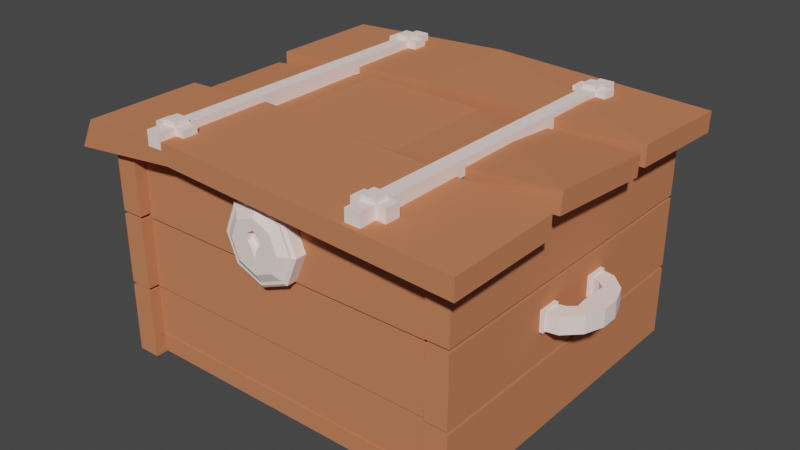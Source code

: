 # Source: blend.blend  (saved by Blender 3.0.42; exported with 4.5.12 LTS)
import bpy
from mathutils import Matrix  # noqa: F401  (used for matrix-valued properties, if any)

bpy.ops.wm.read_factory_settings(use_empty=True)
scene = bpy.context.scene
scene.name = 'Scene'

# ---- collections
col_collection = bpy.data.collections.new('Collection'); scene.collection.children.link(col_collection)

# ---- materials (node trees are filled in below, after node groups)
mat_x = bpy.data.materials.new('Дерево')
mat_x.use_transparent_shadow = False
mat_x.diffuse_color = (0.5894, 0.2091, 0.1031, 1.0)
mat_x_1 = bpy.data.materials.new('Металл')
mat_x_1.use_transparent_shadow = False
mat_x_1.diffuse_color = (1.0, 0.8291, 0.7774, 1.0)
mat_x_1.roughness = 0.7537
mat_x_1.specular_intensity = 0.0597
mat_x_1.metallic = 0.597

# ---- material node trees

# ---- world
world_world = bpy.data.worlds.new('World'); scene.world = world_world
world_world.use_nodes = True; world_world.node_tree.nodes.clear()
_N = world_world.node_tree.nodes; _L = world_world.node_tree.links
n0 = _N.new('ShaderNodeOutputWorld'); n0.name = 'World Output'; n0.location = (300, 300)
n1 = _N.new('ShaderNodeBackground'); n1.name = 'Background'; n1.location = (10, 300)
n1.inputs[0].default_value = (0.05088, 0.05088, 0.05088, 1.0)
_L.new(n1.outputs[0], n0.inputs[0])
n0.is_active_output = True
world_world.color = (0.05088, 0.05088, 0.05088)
world_world.use_sun_shadow = False
world_world.sun_shadow_jitter_overblur = 0.0

# ---- meshes
me_cube_001 = bpy.data.meshes.new('Cube.001')
me_cube_001.from_pydata([(-1.0, -1.0, -1.0), (-1.0, -1.0, 1.0), (-1.0, 1.0, -1.0), (-1.0, 1.0, 1.0), (1.0, -1.0, -1.0), (1.0, -1.0, 1.0), (1.0, 1.0, -1.0), (1.0, 1.0, 1.0)], [], [(0, 1, 3, 2), (2, 3, 7, 6), (6, 7, 5, 4), (4, 5, 1, 0), (2, 6, 4, 0), (7, 3, 1, 5)])
_uv = me_cube_001.uv_layers.new(name='UVMap')
_uv.uv.foreach_set('vector', [0.375, 0.0, 0.625, 0.0, 0.625, 0.25, 0.375, 0.25, 0.375, 0.25, 0.625, 0.25, 0.625, 0.5, 0.375, 0.5, 0.375, 0.5, 0.625, 0.5, 0.625, 0.75, 0.375, 0.75, 0.375, 0.75, 0.625, 0.75, 0.625, 1.0, 0.375, 1.0, 0.125, 0.5, 0.375, 0.5, 0.375, 0.75, 0.125, 0.75, 0.625, 0.5, 0.875, 0.5, 0.875, 0.75, 0.625, 0.75])
me_cube_001.materials.append(mat_x)
me_cube_001.use_remesh_fix_poles = True
me_cube_001.use_remesh_preserve_attributes = False
me_cube_001.update()
me_cube_002 = bpy.data.meshes.new('Cube.002')
me_cube_002.from_pydata([(-1.0, -1.0, -1.0), (-1.0, -1.0, 1.0), (-1.0, 1.0, -1.0), (-1.0, 1.0, 1.0), (1.0, -1.0, -1.0), (1.0, -1.0, 1.0), (1.0, 1.0, -1.0), (1.0, 1.0, 1.0)], [], [(0, 1, 3, 2), (2, 3, 7, 6), (6, 7, 5, 4), (4, 5, 1, 0), (2, 6, 4, 0), (7, 3, 1, 5)])
_uv = me_cube_002.uv_layers.new(name='UVMap')
_uv.uv.foreach_set('vector', [0.375, 0.0, 0.625, 0.0, 0.625, 0.25, 0.375, 0.25, 0.375, 0.25, 0.625, 0.25, 0.625, 0.5, 0.375, 0.5, 0.375, 0.5, 0.625, 0.5, 0.625, 0.75, 0.375, 0.75, 0.375, 0.75, 0.625, 0.75, 0.625, 1.0, 0.375, 1.0, 0.125, 0.5, 0.375, 0.5, 0.375, 0.75, 0.125, 0.75, 0.625, 0.5, 0.875, 0.5, 0.875, 0.75, 0.625, 0.75])
me_cube_002.materials.append(mat_x)
me_cube_002.use_remesh_fix_poles = True
me_cube_002.use_remesh_preserve_attributes = False
me_cube_002.update()
me_cube_003 = bpy.data.meshes.new('Cube.003')
me_cube_003.from_pydata([(-1.0, -1.0, -1.0), (-1.0, -1.0, 1.0), (-1.0, 1.0, -1.0), (-1.0, 1.0, 1.0), (1.0, -1.0, -1.0), (1.0, -1.0, 1.0), (1.0, 1.0, -1.0), (1.0, 1.0, 1.0)], [], [(0, 1, 3, 2), (2, 3, 7, 6), (6, 7, 5, 4), (4, 5, 1, 0), (2, 6, 4, 0), (7, 3, 1, 5)])
_uv = me_cube_003.uv_layers.new(name='UVMap')
_uv.uv.foreach_set('vector', [0.375, 0.0, 0.625, 0.0, 0.625, 0.25, 0.375, 0.25, 0.375, 0.25, 0.625, 0.25, 0.625, 0.5, 0.375, 0.5, 0.375, 0.5, 0.625, 0.5, 0.625, 0.75, 0.375, 0.75, 0.375, 0.75, 0.625, 0.75, 0.625, 1.0, 0.375, 1.0, 0.125, 0.5, 0.375, 0.5, 0.375, 0.75, 0.125, 0.75, 0.625, 0.5, 0.875, 0.5, 0.875, 0.75, 0.625, 0.75])
me_cube_003.materials.append(mat_x)
me_cube_003.use_remesh_fix_poles = True
me_cube_003.use_remesh_preserve_attributes = False
me_cube_003.update()
me_cube_004 = bpy.data.meshes.new('Cube.004')
me_cube_004.from_pydata([(-1.0, -1.0, -1.0), (-1.0, -1.0, 1.0), (-1.0, 1.0, -1.0), (-1.0, 1.0, 1.0), (1.0, -1.0, -1.0), (1.0, -1.0, 1.0), (1.0, 1.0, -1.0), (1.0, 1.0, 1.0)], [], [(0, 1, 3, 2), (2, 3, 7, 6), (6, 7, 5, 4), (4, 5, 1, 0), (2, 6, 4, 0), (7, 3, 1, 5)])
_uv = me_cube_004.uv_layers.new(name='UVMap')
_uv.uv.foreach_set('vector', [0.375, 0.0, 0.625, 0.0, 0.625, 0.25, 0.375, 0.25, 0.375, 0.25, 0.625, 0.25, 0.625, 0.5, 0.375, 0.5, 0.375, 0.5, 0.625, 0.5, 0.625, 0.75, 0.375, 0.75, 0.375, 0.75, 0.625, 0.75, 0.625, 1.0, 0.375, 1.0, 0.125, 0.5, 0.375, 0.5, 0.375, 0.75, 0.125, 0.75, 0.625, 0.5, 0.875, 0.5, 0.875, 0.75, 0.625, 0.75])
me_cube_004.materials.append(mat_x)
me_cube_004.use_remesh_fix_poles = True
me_cube_004.use_remesh_preserve_attributes = False
me_cube_004.update()
me_plane = bpy.data.meshes.new('Plane')
me_plane.from_pydata([(-1.0, -1.0, 0.0), (1.0, -1.0, 0.0), (-1.0, 1.0, 0.0), (1.0, 1.0, 0.0)], [], [(0, 1, 3, 2)])
_uv = me_plane.uv_layers.new(name='UVMap')
_uv.uv.foreach_set('vector', [0.0, 0.0, 1.0, 0.0, 1.0, 1.0, 0.0, 1.0])
me_plane.materials.append(mat_x)
me_plane.use_remesh_fix_poles = True
me_plane.use_remesh_preserve_attributes = False
me_plane.update()
me_cube_005 = bpy.data.meshes.new('Cube.005')
me_cube_005.from_pydata([(-1.0, -0.8969, -1.0), (-1.0, -0.8854, 0.9998), (-1.077, 1.7, -1.002), (-1.0, 0.9147, 1.0), (1.0, -0.3665, -1.133), (1.0, -0.3549, 0.8666), (1.0, 1.434, -1.133), (1.0, 1.445, 0.8671), (-1.042, 0.3586, 1.183), (-1.042, 0.3692, 3.012), (-1.042, 2.004, 1.183), (-1.042, 2.015, 3.012), (1.0, -1.594, 1.092), (1.0, -0.6195, 3.082), (1.0, 0.1965, 1.053), (1.0, 1.171, 3.042), (-1.0, -0.7266, 3.067), (-1.0, -0.715, 5.067), (-1.0, 1.073, 3.068), (-1.0, 1.085, 5.068), (1.0, -1.023, 3.264), (1.0, -0.3934, 5.26), (1.0, 0.7727, 3.239), (1.0, 1.403, 5.234), (-0.5037, 0.5255, -0.999), (-0.5037, 0.537, 1.001), (-0.5037, -1.275, -0.9994), (-0.5037, -1.263, 1.001), (0.1962, 1.366, 1.099), (0.1962, 1.377, 3.099), (0.1962, -0.4342, 1.099), (0.1962, -0.4227, 3.099), (-0.1309, 0.6125, 3.241), (-0.1309, 0.624, 5.241), (-0.1309, -1.188, 3.24), (-0.1309, -1.176, 5.24), (-0.4227, 1.03, 1.143), (-0.4227, -0.6821, 3.057), (-0.4227, 1.041, 3.057), (-0.4227, -0.6931, 1.142)], [], [(0, 1, 3, 2), (24, 25, 7, 6), (6, 7, 5, 4), (26, 27, 1, 0), (24, 6, 4, 26), (25, 3, 1, 27), (8, 9, 11, 10), (28, 29, 15, 14), (14, 15, 13, 12), (39, 37, 9, 8), (28, 14, 12, 30), (38, 11, 9, 37), (16, 17, 19, 18), (32, 33, 23, 22), (22, 23, 21, 20), (34, 35, 17, 16), (32, 22, 20, 34), (33, 19, 17, 35), (7, 25, 27, 5), (2, 24, 26, 0), (4, 5, 27, 26), (2, 3, 25, 24), (15, 29, 31, 13), (36, 28, 30, 39), (12, 13, 31, 30), (36, 38, 29, 28), (23, 33, 35, 21), (18, 32, 34, 16), (20, 21, 35, 34), (18, 19, 33, 32), (10, 11, 38, 36), (10, 36, 39, 8), (29, 38, 37, 31), (30, 31, 37, 39)])
_uv = me_cube_005.uv_layers.new(name='UVMap')
_uv.uv.foreach_set('vector', [0.375, 0.0, 0.625, 0.0, 0.625, 0.25, 0.375, 0.25, 0.375, 0.312, 0.625, 0.312, 0.625, 0.5, 0.375, 0.5, 0.375, 0.5, 0.625, 0.5, 0.625, 0.75, 0.375, 0.75, 0.375, 0.938, 0.625, 0.938, 0.625, 1.0, 0.375, 1.0, 0.187, 0.5, 0.375, 0.5, 0.375, 0.75, 0.187, 0.75, 0.813, 0.5, 0.875, 0.5, 0.875, 0.75, 0.813, 0.75, 0.375, 0.0, 0.625, 0.0, 0.625, 0.25, 0.375, 0.25, 0.375, 0.3995, 0.625, 0.3995, 0.625, 0.5, 0.375, 0.5, 0.375, 0.5, 0.625, 0.5, 0.625, 0.75, 0.375, 0.75, 0.375, 0.9252, 0.625, 0.9252, 0.625, 1.0, 0.375, 1.0, 0.2745, 0.5, 0.375, 0.5, 0.375, 0.75, 0.2745, 0.75, 0.8002, 0.5, 0.875, 0.5, 0.875, 0.75, 0.8002, 0.75, 0.375, 0.0, 0.625, 0.0, 0.625, 0.25, 0.375, 0.25, 0.375, 0.3595, 0.625, 0.3595, 0.625, 0.5, 0.375, 0.5, 0.375, 0.5, 0.625, 0.5, 0.625, 0.75, 0.375, 0.75, 0.375, 0.8905, 0.625, 0.8905, 0.625, 1.0, 0.375, 1.0, 0.2345, 0.5, 0.375, 0.5, 0.375, 0.75, 0.2345, 0.75, 0.7655, 0.5, 0.875, 0.5, 0.875, 0.75, 0.7655, 0.75, 0.625, 0.5, 0.813, 0.5, 0.813, 0.75, 0.625, 0.75, 0.125, 0.5, 0.187, 0.5, 0.187, 0.75, 0.125, 0.75, 0.375, 0.75, 0.625, 0.75, 0.625, 0.938, 0.375, 0.938, 0.375, 0.25, 0.625, 0.25, 0.625, 0.312, 0.375, 0.312, 0.625, 0.5, 0.7255, 0.5, 0.7255, 0.75, 0.625, 0.75, 0.1998, 0.5, 0.2745, 0.5, 0.2745, 0.75, 0.1998, 0.75, 0.375, 0.75, 0.625, 0.75, 0.625, 0.8505, 0.375, 0.8505, 0.375, 0.3248, 0.625, 0.3248, 0.625, 0.3995, 0.375, 0.3995, 0.625, 0.5, 0.7655, 0.5, 0.7655, 0.75, 0.625, 0.75, 0.125, 0.5, 0.2345, 0.5, 0.2345, 0.75, 0.125, 0.75, 0.375, 0.75, 0.625, 0.75, 0.625, 0.8905, 0.375, 0.8905, 0.375, 0.25, 0.625, 0.25, 0.625, 0.3595, 0.375, 0.3595, 0.375, 0.25, 0.625, 0.25, 0.625, 0.3248, 0.375, 0.3248, 0.125, 0.5, 0.1998, 0.5, 0.1998, 0.75, 0.125, 0.75, 0.7255, 0.5, 0.8002, 0.5, 0.8002, 0.75, 0.7255, 0.75, 0.375, 0.8505, 0.625, 0.8505, 0.625, 0.9252, 0.375, 0.9252])
me_cube_005.materials.append(mat_x)
me_cube_005.use_remesh_fix_poles = True
me_cube_005.use_remesh_preserve_attributes = False
me_cube_005.update()
me_cylinder = bpy.data.meshes.new('Cylinder')
me_cylinder.from_pydata([(0.0, 0.3627, -2.385), (0.0, 1.0, 1.0), (0.1634, 0.2741, -2.385), (0.7071, 0.7071, 1.0), (0.1751, 0.09623, -2.385), (1.0, -4.371e-08, 1.0), (0.06686, -0.0517, -2.385), (0.7071, -0.7071, 1.0), (-1.129e-07, -0.3365, -2.385), (-8.742e-08, -1.0, 1.0), (-0.06686, -0.0517, -2.385), (-0.7071, -0.7071, 1.0), (-0.1751, 0.09623, -2.385), (-1.0, 1.192e-08, 1.0), (-0.1634, 0.2741, -2.385), (-0.7071, 0.7071, 1.0), (0.0, 1.0, -1.0), (0.7071, 0.7071, -1.0), (1.0, -4.371e-08, -1.0), (0.7071, -0.7071, -1.0), (-8.742e-08, -1.0, -1.0), (-0.7071, -0.7071, -1.0), (-1.0, 1.192e-08, -1.0), (-0.7071, 0.7071, -1.0), (5.227e-10, 0.9295, -1.439), (0.6572, 0.6572, -1.439), (0.9295, 4.156e-08, -1.439), (0.6572, -0.6572, -1.439), (-1.033e-07, -0.9295, -1.439), (-0.6572, -0.6572, -1.439), (-0.9295, 1.284e-07, -1.439), (-0.6572, 0.6572, -1.439), (4.206e-08, 0.8605, -1.439), (0.6085, 0.6085, -1.439), (0.8605, 2.148e-07, -1.439), (0.6085, -0.6085, -1.439), (-1.115e-07, -0.8605, -1.439), (-0.6085, -0.6085, -1.439), (-0.8605, 3.518e-07, -1.439), (-0.6085, 0.6085, -1.439), (7.066e-08, 0.6424, -2.385), (0.4543, 0.4543, -2.385), (0.6424, 4.568e-07, -2.385), (0.4543, -0.4543, -2.385), (-1.129e-07, -0.6424, -2.385), (-0.4543, -0.4543, -2.385), (-0.6424, 6.542e-07, -2.385), (-0.4543, 0.4543, -2.385), (-2.371e-09, 0.3627, -1.302), (0.1634, 0.2741, -1.302), (0.1751, 0.09623, -1.302), (0.06686, -0.0517, -1.302), (-1.152e-07, -0.3365, -1.302), (-0.06686, -0.0517, -1.302), (-0.1751, 0.09623, -1.302), (-0.1634, 0.2741, -1.302)], [], [(16, 1, 3, 17), (17, 3, 5, 18), (18, 5, 7, 19), (19, 7, 9, 20), (20, 9, 11, 21), (21, 11, 13, 22), (3, 1, 15, 13, 11, 9, 7, 5), (22, 13, 15, 23), (23, 15, 1, 16), (4, 6, 51, 50), (25, 24, 16, 17), (26, 25, 17, 18), (27, 26, 18, 19), (28, 27, 19, 20), (29, 28, 20, 21), (30, 29, 21, 22), (31, 30, 22, 23), (24, 31, 23, 16), (33, 32, 24, 25), (34, 33, 25, 26), (35, 34, 26, 27), (36, 35, 27, 28), (37, 36, 28, 29), (38, 37, 29, 30), (39, 38, 30, 31), (32, 39, 31, 24), (41, 40, 32, 33), (42, 41, 33, 34), (43, 42, 34, 35), (44, 43, 35, 36), (45, 44, 36, 37), (46, 45, 37, 38), (47, 46, 38, 39), (40, 47, 39, 32), (2, 0, 40, 41), (4, 2, 41, 42), (6, 4, 42, 43), (8, 6, 43, 44), (10, 8, 44, 45), (12, 10, 45, 46), (14, 12, 46, 47), (0, 14, 47, 40), (48, 49, 50, 51, 52, 53, 54, 55), (0, 2, 49, 48), (14, 0, 48, 55), (10, 12, 54, 53), (6, 8, 52, 51), (2, 4, 50, 49), (12, 14, 55, 54), (8, 10, 53, 52)])
_uv = me_cylinder.uv_layers.new(name='UVMap')
_uv.uv.foreach_set('vector', [1.0, 0.5, 1.0, 1.0, 0.875, 1.0, 0.875, 0.5, 0.875, 0.5, 0.875, 1.0, 0.75, 1.0, 0.75, 0.5, 0.75, 0.5, 0.75, 1.0, 0.625, 1.0, 0.625, 0.5, 0.625, 0.5, 0.625, 1.0, 0.5, 1.0, 0.5, 0.5, 0.5, 0.5, 0.5, 1.0, 0.375, 1.0, 0.375, 0.5, 0.375, 0.5, 0.375, 1.0, 0.25, 1.0, 0.25, 0.5, 0.4197, 0.4197, 0.25, 0.49, 0.08029, 0.4197, 0.01, 0.25, 0.08029, 0.08029, 0.25, 0.01, 0.4197, 0.08029, 0.49, 0.25, 0.25, 0.5, 0.25, 1.0, 0.125, 1.0, 0.125, 0.5, 0.125, 0.5, 0.125, 1.0, 0.0, 1.0, 0.0, 0.5, 0.7753, 0.25, 0.7727, 0.2079, 0.7727, 0.2079, 0.7753, 0.25, 0.8829, 0.3829, 0.75, 0.4379, 0.75, 0.49, 0.9197, 0.4197, 0.9379, 0.25, 0.8829, 0.3829, 0.9197, 0.4197, 0.99, 0.25, 0.8829, 0.1171, 0.9379, 0.25, 0.99, 0.25, 0.9197, 0.08029, 0.75, 0.06212, 0.8829, 0.1171, 0.9197, 0.08029, 0.75, 0.01, 0.6171, 0.1171, 0.75, 0.06212, 0.75, 0.01, 0.5803, 0.08029, 0.5621, 0.25, 0.6171, 0.1171, 0.5803, 0.08029, 0.51, 0.25, 0.6171, 0.3829, 0.5621, 0.25, 0.51, 0.25, 0.5803, 0.4197, 0.75, 0.4379, 0.6171, 0.3829, 0.5803, 0.4197, 0.75, 0.49, 0.8438, 0.3438, 0.75, 0.3826, 0.75, 0.4379, 0.8829, 0.3829, 0.8826, 0.25, 0.8438, 0.3438, 0.8829, 0.3829, 0.9379, 0.25, 0.8438, 0.1562, 0.8826, 0.25, 0.9379, 0.25, 0.8829, 0.1171, 0.75, 0.1174, 0.8438, 0.1562, 0.8829, 0.1171, 0.75, 0.06212, 0.6562, 0.1562, 0.75, 0.1174, 0.75, 0.06212, 0.6171, 0.1171, 0.6174, 0.25, 0.6562, 0.1562, 0.6171, 0.1171, 0.5621, 0.25, 0.6562, 0.3438, 0.6174, 0.25, 0.5621, 0.25, 0.6171, 0.3829, 0.75, 0.3826, 0.6562, 0.3438, 0.6171, 0.3829, 0.75, 0.4379, 0.8065, 0.3065, 0.75, 0.3298, 0.75, 0.3826, 0.8438, 0.3438, 0.8298, 0.25, 0.8065, 0.3065, 0.8438, 0.3438, 0.8826, 0.25, 0.8065, 0.1935, 0.8298, 0.25, 0.8826, 0.25, 0.8438, 0.1562, 0.75, 0.1702, 0.8065, 0.1935, 0.8438, 0.1562, 0.75, 0.1174, 0.6935, 0.1935, 0.75, 0.1702, 0.75, 0.1174, 0.6562, 0.1562, 0.6702, 0.25, 0.6935, 0.1935, 0.6562, 0.1562, 0.6174, 0.25, 0.6935, 0.3065, 0.6702, 0.25, 0.6174, 0.25, 0.6562, 0.3438, 0.75, 0.3298, 0.6935, 0.3065, 0.6562, 0.3438, 0.75, 0.3826, 0.7679, 0.2679, 0.75, 0.2753, 0.75, 0.3298, 0.8065, 0.3065, 0.7753, 0.25, 0.7679, 0.2679, 0.8065, 0.3065, 0.8298, 0.25, 0.7727, 0.2079, 0.7753, 0.25, 0.8298, 0.25, 0.8065, 0.1935, 0.75, 0.197, 0.7727, 0.2079, 0.8065, 0.1935, 0.75, 0.1702, 0.7273, 0.2079, 0.75, 0.197, 0.75, 0.1702, 0.6935, 0.1935, 0.7247, 0.25, 0.7273, 0.2079, 0.6935, 0.1935, 0.6702, 0.25, 0.7321, 0.2679, 0.7247, 0.25, 0.6702, 0.25, 0.6935, 0.3065, 0.75, 0.2753, 0.7321, 0.2679, 0.6935, 0.3065, 0.75, 0.3298, 0.75, 0.2753, 0.7679, 0.2679, 0.7753, 0.25, 0.7727, 0.2079, 0.75, 0.197, 0.7273, 0.2079, 0.7247, 0.25, 0.7321, 0.2679, 0.75, 0.2753, 0.7679, 0.2679, 0.7679, 0.2679, 0.75, 0.2753, 0.7321, 0.2679, 0.75, 0.2753, 0.75, 0.2753, 0.7321, 0.2679, 0.7273, 0.2079, 0.7247, 0.25, 0.7247, 0.25, 0.7273, 0.2079, 0.7727, 0.2079, 0.75, 0.197, 0.75, 0.197, 0.7727, 0.2079, 0.7679, 0.2679, 0.7753, 0.25, 0.7753, 0.25, 0.7679, 0.2679, 0.7247, 0.25, 0.7321, 0.2679, 0.7321, 0.2679, 0.7247, 0.25, 0.75, 0.197, 0.7273, 0.2079, 0.7273, 0.2079, 0.75, 0.197])
me_cylinder.materials.append(mat_x_1)
me_cylinder.use_remesh_fix_poles = True
me_cylinder.use_remesh_preserve_attributes = False
me_cylinder.use_mirror_x = True
me_cylinder.update()
me_cube_006 = bpy.data.meshes.new('Cube.006')
me_cube_006.from_pydata([(-1.0, -1.0, -1.0), (-1.0, -1.0, 1.0), (-1.0, 1.0, -1.0), (-1.0, 1.0, 1.0), (1.0, -1.0, -1.0), (1.0, -1.0, 1.0), (1.0, 1.0, -1.0), (1.0, 1.0, 1.0), (-1.0, 0.904, -1.0), (-1.0, -0.904, -1.0), (-1.0, -0.904, 1.0), (-1.0, 0.904, 1.0), (1.0, -0.904, -1.0), (1.0, 0.904, -1.0), (1.0, 0.904, 1.0), (1.0, -0.904, 1.0), (-2.302, 0.904, -1.0), (-2.302, 0.904, 1.0), (-2.302, 1.0, 1.0), (-2.302, 1.0, -1.0), (-1.0, 1.108, -1.0), (-1.0, 1.108, 1.0), (1.0, 1.108, 1.0), (1.0, 1.108, -1.0), (2.302, -0.904, -1.0), (2.302, -0.904, 1.0), (2.302, -1.0, 1.0), (2.302, -1.0, -1.0), (1.0, -1.108, -1.0), (1.0, -1.108, 1.0), (-1.0, -1.108, 1.0), (-1.0, -1.108, -1.0), (2.302, 1.0, -1.0), (2.302, 1.0, 1.0), (2.302, 0.904, 1.0), (2.302, 0.904, -1.0), (-2.302, -1.0, -1.0), (-2.302, -1.0, 1.0), (-2.302, -0.904, 1.0), (-2.302, -0.904, -1.0), (-1.0, -0.904, -1.574), (1.0, -0.904, -1.574), (1.0, -1.0, -1.574), (-1.0, -1.0, -1.574), (-1.0, 1.0, -1.574), (1.0, 1.0, -1.574), (1.0, 0.904, -1.574), (-1.0, 0.904, -1.574)], [], [(44, 45, 46, 47), (9, 40, 43, 0), (0, 43, 42, 4), (4, 42, 41, 12), (15, 10, 1, 5), (7, 3, 11, 14), (14, 11, 10, 15), (8, 13, 12, 9), (12, 41, 40, 9), (13, 14, 15, 12), (40, 41, 42, 43), (9, 10, 11, 8), (16, 17, 18, 19), (11, 17, 16, 8), (3, 18, 17, 11), (2, 19, 18, 3), (8, 16, 19, 2), (20, 21, 22, 23), (3, 21, 20, 2), (7, 22, 21, 3), (6, 23, 22, 7), (2, 20, 23, 6), (24, 25, 26, 27), (15, 25, 24, 12), (5, 26, 25, 15), (4, 27, 26, 5), (12, 24, 27, 4), (28, 29, 30, 31), (5, 29, 28, 4), (1, 30, 29, 5), (0, 31, 30, 1), (4, 28, 31, 0), (32, 33, 34, 35), (7, 33, 32, 6), (14, 34, 33, 7), (13, 35, 34, 14), (6, 32, 35, 13), (36, 37, 38, 39), (1, 37, 36, 0), (10, 38, 37, 1), (9, 39, 38, 10), (0, 36, 39, 9), (6, 45, 44, 2), (13, 46, 45, 6), (8, 47, 46, 13), (2, 44, 47, 8)])
_uv = me_cube_006.uv_layers.new(name='UVMap')
_uv.uv.foreach_set('vector', [0.125, 0.5, 0.375, 0.5, 0.375, 0.5833, 0.125, 0.5833, 0.125, 0.6667, 0.125, 0.6667, 0.125, 0.75, 0.125, 0.75, 0.125, 0.75, 0.125, 0.75, 0.375, 0.75, 0.375, 0.75, 0.375, 0.75, 0.375, 0.75, 0.375, 0.6667, 0.375, 0.6667, 0.625, 0.6667, 0.875, 0.6667, 0.875, 0.75, 0.625, 0.75, 0.625, 0.5, 0.875, 0.5, 0.875, 0.5833, 0.625, 0.5833, 0.625, 0.5833, 0.875, 0.5833, 0.875, 0.6667, 0.625, 0.6667, 0.125, 0.5833, 0.375, 0.5833, 0.375, 0.6667, 0.125, 0.6667, 0.375, 0.6667, 0.375, 0.6667, 0.125, 0.6667, 0.125, 0.6667, 0.375, 0.5833, 0.625, 0.5833, 0.625, 0.6667, 0.375, 0.6667, 0.125, 0.6667, 0.375, 0.6667, 0.375, 0.75, 0.125, 0.75, 0.375, 0.08333, 0.625, 0.08333, 0.625, 0.1667, 0.375, 0.1667, 0.375, 0.1667, 0.625, 0.1667, 0.625, 0.25, 0.375, 0.25, 0.625, 0.1667, 0.625, 0.1667, 0.375, 0.1667, 0.375, 0.1667, 0.625, 0.25, 0.625, 0.25, 0.625, 0.1667, 0.625, 0.1667, 0.375, 0.25, 0.375, 0.25, 0.625, 0.25, 0.625, 0.25, 0.375, 0.1667, 0.375, 0.1667, 0.375, 0.25, 0.375, 0.25, 0.375, 0.25, 0.625, 0.25, 0.625, 0.5, 0.375, 0.5, 0.625, 0.25, 0.625, 0.25, 0.375, 0.25, 0.375, 0.25, 0.625, 0.5, 0.625, 0.5, 0.625, 0.25, 0.625, 0.25, 0.375, 0.5, 0.375, 0.5, 0.625, 0.5, 0.625, 0.5, 0.375, 0.25, 0.375, 0.25, 0.375, 0.5, 0.375, 0.5, 0.375, 0.6667, 0.625, 0.6667, 0.625, 0.75, 0.375, 0.75, 0.625, 0.6667, 0.625, 0.6667, 0.375, 0.6667, 0.375, 0.6667, 0.625, 0.75, 0.625, 0.75, 0.625, 0.6667, 0.625, 0.6667, 0.375, 0.75, 0.375, 0.75, 0.625, 0.75, 0.625, 0.75, 0.375, 0.6667, 0.375, 0.6667, 0.375, 0.75, 0.375, 0.75, 0.375, 0.75, 0.625, 0.75, 0.625, 1.0, 0.375, 1.0, 0.625, 0.75, 0.625, 0.75, 0.375, 0.75, 0.375, 0.75, 0.625, 1.0, 0.625, 1.0, 0.625, 0.75, 0.625, 0.75, 0.375, 1.0, 0.375, 1.0, 0.625, 1.0, 0.625, 1.0, 0.375, 0.75, 0.375, 0.75, 0.375, 1.0, 0.375, 1.0, 0.375, 0.5, 0.625, 0.5, 0.625, 0.5833, 0.375, 0.5833, 0.625, 0.5, 0.625, 0.5, 0.375, 0.5, 0.375, 0.5, 0.625, 0.5833, 0.625, 0.5833, 0.625, 0.5, 0.625, 0.5, 0.375, 0.5833, 0.375, 0.5833, 0.625, 0.5833, 0.625, 0.5833, 0.375, 0.5, 0.375, 0.5, 0.375, 0.5833, 0.375, 0.5833, 0.375, 0.0, 0.625, 0.0, 0.625, 0.08333, 0.375, 0.08333, 0.625, 0.0, 0.625, 0.0, 0.375, 0.0, 0.375, 0.0, 0.625, 0.08333, 0.625, 0.08333, 0.625, 0.0, 0.625, 0.0, 0.375, 0.08333, 0.375, 0.08333, 0.625, 0.08333, 0.625, 0.08333, 0.375, 0.0, 0.375, 0.0, 0.375, 0.08333, 0.375, 0.08333, 0.375, 0.5, 0.375, 0.5, 0.125, 0.5, 0.125, 0.5, 0.375, 0.5833, 0.375, 0.5833, 0.375, 0.5, 0.375, 0.5, 0.125, 0.5833, 0.125, 0.5833, 0.375, 0.5833, 0.375, 0.5833, 0.125, 0.5, 0.125, 0.5, 0.125, 0.5833, 0.125, 0.5833])
me_cube_006.materials.append(mat_x_1)
me_cube_006.use_remesh_fix_poles = True
me_cube_006.use_remesh_preserve_attributes = False
me_cube_006.update()
me_cube_007 = bpy.data.meshes.new('Cube.007')
me_cube_007.from_pydata([(-1.0, -1.0, -1.0), (-1.0, -1.0, 1.0), (-1.0, 1.0, -1.0), (-1.0, 1.0, 1.0), (1.0, -1.0, -1.0), (1.0, -1.0, 1.0), (1.0, 1.0, -1.0), (1.0, 1.0, 1.0), (-1.0, 0.904, -1.0), (-1.0, -0.904, -1.0), (-1.0, -0.904, 1.0), (-1.0, 0.904, 1.0), (1.0, -0.904, -1.0), (1.0, 0.904, -1.0), (1.0, 0.904, 1.0), (1.0, -0.904, 1.0), (-2.302, 0.904, -1.0), (-2.302, 0.904, 1.0), (-2.302, 1.0, 1.0), (-2.302, 1.0, -1.0), (-1.0, 1.108, -1.0), (-1.0, 1.108, 1.0), (1.0, 1.108, 1.0), (1.0, 1.108, -1.0), (2.302, -0.904, -1.0), (2.302, -0.904, 1.0), (2.302, -1.0, 1.0), (2.302, -1.0, -1.0), (1.0, -1.108, -1.0), (1.0, -1.108, 1.0), (-1.0, -1.108, 1.0), (-1.0, -1.108, -1.0), (2.302, 1.0, -1.0), (2.302, 1.0, 1.0), (2.302, 0.904, 1.0), (2.302, 0.904, -1.0), (-2.302, -1.0, -1.0), (-2.302, -1.0, 1.0), (-2.302, -0.904, 1.0), (-2.302, -0.904, -1.0), (-1.0, -0.904, -1.574), (1.0, -0.904, -1.574), (1.0, -1.0, -1.574), (-1.0, -1.0, -1.574), (-1.0, 1.0, -1.574), (1.0, 1.0, -1.574), (1.0, 0.904, -1.574), (-1.0, 0.904, -1.574)], [], [(44, 45, 46, 47), (9, 40, 43, 0), (0, 43, 42, 4), (4, 42, 41, 12), (15, 10, 1, 5), (7, 3, 11, 14), (14, 11, 10, 15), (8, 13, 12, 9), (12, 41, 40, 9), (13, 14, 15, 12), (40, 41, 42, 43), (9, 10, 11, 8), (16, 17, 18, 19), (11, 17, 16, 8), (3, 18, 17, 11), (2, 19, 18, 3), (8, 16, 19, 2), (20, 21, 22, 23), (3, 21, 20, 2), (7, 22, 21, 3), (6, 23, 22, 7), (2, 20, 23, 6), (24, 25, 26, 27), (15, 25, 24, 12), (5, 26, 25, 15), (4, 27, 26, 5), (12, 24, 27, 4), (28, 29, 30, 31), (5, 29, 28, 4), (1, 30, 29, 5), (0, 31, 30, 1), (4, 28, 31, 0), (32, 33, 34, 35), (7, 33, 32, 6), (14, 34, 33, 7), (13, 35, 34, 14), (6, 32, 35, 13), (36, 37, 38, 39), (1, 37, 36, 0), (10, 38, 37, 1), (9, 39, 38, 10), (0, 36, 39, 9), (6, 45, 44, 2), (13, 46, 45, 6), (8, 47, 46, 13), (2, 44, 47, 8)])
_uv = me_cube_007.uv_layers.new(name='UVMap')
_uv.uv.foreach_set('vector', [0.125, 0.5, 0.375, 0.5, 0.375, 0.5833, 0.125, 0.5833, 0.125, 0.6667, 0.125, 0.6667, 0.125, 0.75, 0.125, 0.75, 0.125, 0.75, 0.125, 0.75, 0.375, 0.75, 0.375, 0.75, 0.375, 0.75, 0.375, 0.75, 0.375, 0.6667, 0.375, 0.6667, 0.625, 0.6667, 0.875, 0.6667, 0.875, 0.75, 0.625, 0.75, 0.625, 0.5, 0.875, 0.5, 0.875, 0.5833, 0.625, 0.5833, 0.625, 0.5833, 0.875, 0.5833, 0.875, 0.6667, 0.625, 0.6667, 0.125, 0.5833, 0.375, 0.5833, 0.375, 0.6667, 0.125, 0.6667, 0.375, 0.6667, 0.375, 0.6667, 0.125, 0.6667, 0.125, 0.6667, 0.375, 0.5833, 0.625, 0.5833, 0.625, 0.6667, 0.375, 0.6667, 0.125, 0.6667, 0.375, 0.6667, 0.375, 0.75, 0.125, 0.75, 0.375, 0.08333, 0.625, 0.08333, 0.625, 0.1667, 0.375, 0.1667, 0.375, 0.1667, 0.625, 0.1667, 0.625, 0.25, 0.375, 0.25, 0.625, 0.1667, 0.625, 0.1667, 0.375, 0.1667, 0.375, 0.1667, 0.625, 0.25, 0.625, 0.25, 0.625, 0.1667, 0.625, 0.1667, 0.375, 0.25, 0.375, 0.25, 0.625, 0.25, 0.625, 0.25, 0.375, 0.1667, 0.375, 0.1667, 0.375, 0.25, 0.375, 0.25, 0.375, 0.25, 0.625, 0.25, 0.625, 0.5, 0.375, 0.5, 0.625, 0.25, 0.625, 0.25, 0.375, 0.25, 0.375, 0.25, 0.625, 0.5, 0.625, 0.5, 0.625, 0.25, 0.625, 0.25, 0.375, 0.5, 0.375, 0.5, 0.625, 0.5, 0.625, 0.5, 0.375, 0.25, 0.375, 0.25, 0.375, 0.5, 0.375, 0.5, 0.375, 0.6667, 0.625, 0.6667, 0.625, 0.75, 0.375, 0.75, 0.625, 0.6667, 0.625, 0.6667, 0.375, 0.6667, 0.375, 0.6667, 0.625, 0.75, 0.625, 0.75, 0.625, 0.6667, 0.625, 0.6667, 0.375, 0.75, 0.375, 0.75, 0.625, 0.75, 0.625, 0.75, 0.375, 0.6667, 0.375, 0.6667, 0.375, 0.75, 0.375, 0.75, 0.375, 0.75, 0.625, 0.75, 0.625, 1.0, 0.375, 1.0, 0.625, 0.75, 0.625, 0.75, 0.375, 0.75, 0.375, 0.75, 0.625, 1.0, 0.625, 1.0, 0.625, 0.75, 0.625, 0.75, 0.375, 1.0, 0.375, 1.0, 0.625, 1.0, 0.625, 1.0, 0.375, 0.75, 0.375, 0.75, 0.375, 1.0, 0.375, 1.0, 0.375, 0.5, 0.625, 0.5, 0.625, 0.5833, 0.375, 0.5833, 0.625, 0.5, 0.625, 0.5, 0.375, 0.5, 0.375, 0.5, 0.625, 0.5833, 0.625, 0.5833, 0.625, 0.5, 0.625, 0.5, 0.375, 0.5833, 0.375, 0.5833, 0.625, 0.5833, 0.625, 0.5833, 0.375, 0.5, 0.375, 0.5, 0.375, 0.5833, 0.375, 0.5833, 0.375, 0.0, 0.625, 0.0, 0.625, 0.08333, 0.375, 0.08333, 0.625, 0.0, 0.625, 0.0, 0.375, 0.0, 0.375, 0.0, 0.625, 0.08333, 0.625, 0.08333, 0.625, 0.0, 0.625, 0.0, 0.375, 0.08333, 0.375, 0.08333, 0.625, 0.08333, 0.625, 0.08333, 0.375, 0.0, 0.375, 0.0, 0.375, 0.08333, 0.375, 0.08333, 0.375, 0.5, 0.375, 0.5, 0.125, 0.5, 0.125, 0.5, 0.375, 0.5833, 0.375, 0.5833, 0.375, 0.5, 0.375, 0.5, 0.125, 0.5833, 0.125, 0.5833, 0.375, 0.5833, 0.375, 0.5833, 0.125, 0.5, 0.125, 0.5, 0.125, 0.5833, 0.125, 0.5833])
me_cube_007.materials.append(mat_x_1)
me_cube_007.use_remesh_fix_poles = True
me_cube_007.use_remesh_preserve_attributes = False
me_cube_007.update()
me_cube_008 = bpy.data.meshes.new('Cube.008')
me_cube_008.from_pydata([(-1.0, -1.0, -1.0), (-1.0, -1.0, 1.0), (-1.0, 1.0, -1.0), (-1.0, 1.0, 1.0), (1.0, -1.0, -1.0), (1.0, -1.0, 1.0), (1.0, 1.0, -1.0), (1.0, 1.0, 1.0), (-1.0, 2.889, -1.576), (-1.0, 4.83, -1.093), (1.0, 4.83, -1.093), (1.0, 2.889, -1.576), (1.0, -2.889, -1.576), (1.0, -4.83, -1.093), (-1.0, -4.83, -1.093), (-1.0, -2.889, -1.576), (1.0, -3.187, 0.3379), (1.0, -2.216, -0.9034), (-1.0, -3.187, 0.3379), (-1.0, -2.216, -0.9034), (-1.0, 3.187, 0.3379), (-1.0, 2.216, -0.9034), (1.0, 3.187, 0.3379), (1.0, 2.216, -0.9034), (-1.0, 3.111, -2.304), (-1.0, 5.111, -2.305), (1.0, 5.111, -2.305), (1.0, 3.111, -2.304), (1.0, -3.111, -2.304), (1.0, -5.111, -2.305), (-1.0, -5.111, -2.305), (-1.0, -3.111, -2.304), (-1.0, 3.11, -3.045), (-1.0, 5.11, -3.046), (1.0, 5.11, -3.046), (1.0, 3.11, -3.045), (1.0, -3.11, -3.045), (1.0, -5.11, -3.046), (-1.0, -5.11, -3.046), (-1.0, -3.11, -3.045), (-1.174, 5.285, -2.305), (-1.174, 2.937, -2.304), (1.174, 5.285, -2.305), (1.174, 2.937, -2.304), (1.174, -5.285, -2.305), (1.174, -2.937, -2.304), (-1.174, -5.285, -2.305), (-1.174, -2.937, -2.304), (-1.174, 5.285, -3.046), (-1.174, 2.936, -3.045), (1.174, 5.285, -3.046), (1.174, 2.936, -3.045), (1.174, -5.285, -3.046), (1.174, -2.936, -3.045), (-1.174, -5.285, -3.046), (-1.174, -2.936, -3.045)], [], [(0, 1, 3, 2), (0, 19, 18, 1), (6, 7, 5, 4), (4, 17, 19, 0), (2, 6, 4, 0), (7, 3, 1, 5), (34, 33, 48, 50), (20, 9, 8, 21), (22, 10, 9, 20), (23, 11, 10, 22), (21, 8, 11, 23), (32, 33, 34, 35), (16, 13, 12, 17), (18, 14, 13, 16), (19, 15, 14, 18), (17, 12, 15, 19), (1, 18, 16, 5), (5, 16, 17, 4), (2, 21, 23, 6), (6, 23, 22, 7), (7, 22, 20, 3), (3, 20, 21, 2), (9, 25, 24, 8), (10, 26, 25, 9), (11, 27, 26, 10), (8, 24, 27, 11), (13, 29, 28, 12), (14, 30, 29, 13), (15, 31, 30, 14), (12, 28, 31, 15), (26, 27, 43, 42), (37, 36, 53, 52), (29, 30, 46, 44), (36, 37, 38, 39), (33, 32, 49, 48), (25, 26, 42, 40), (28, 29, 44, 45), (24, 25, 40, 41), (40, 48, 49, 41), (42, 50, 48, 40), (43, 51, 50, 42), (41, 49, 51, 43), (44, 52, 53, 45), (46, 54, 52, 44), (47, 55, 54, 46), (45, 53, 55, 47), (30, 31, 47, 46), (38, 37, 52, 54), (27, 24, 41, 43), (35, 34, 50, 51), (31, 28, 45, 47), (39, 38, 54, 55), (32, 35, 51, 49), (36, 39, 55, 53)])
_uv = me_cube_008.uv_layers.new(name='UVMap')
_uv.uv.foreach_set('vector', [0.375, 0.0, 0.625, 0.0, 0.625, 0.25, 0.375, 0.25, 0.375, 1.0, 0.375, 1.0, 0.625, 1.0, 0.625, 1.0, 0.375, 0.5, 0.625, 0.5, 0.625, 0.75, 0.375, 0.75, 0.375, 0.75, 0.375, 0.75, 0.375, 1.0, 0.375, 1.0, 0.125, 0.5, 0.375, 0.5, 0.375, 0.75, 0.125, 0.75, 0.625, 0.5, 0.875, 0.5, 0.875, 0.75, 0.625, 0.75, 0.625, 0.5, 0.625, 0.25, 0.625, 0.25, 0.625, 0.5, 0.625, 0.25, 0.625, 0.25, 0.375, 0.25, 0.375, 0.25, 0.625, 0.5, 0.625, 0.5, 0.625, 0.25, 0.625, 0.25, 0.375, 0.5, 0.375, 0.5, 0.625, 0.5, 0.625, 0.5, 0.375, 0.25, 0.375, 0.25, 0.375, 0.5, 0.375, 0.5, 0.375, 0.25, 0.625, 0.25, 0.625, 0.5, 0.375, 0.5, 0.625, 0.75, 0.625, 0.75, 0.375, 0.75, 0.375, 0.75, 0.625, 1.0, 0.625, 1.0, 0.625, 0.75, 0.625, 0.75, 0.375, 1.0, 0.375, 1.0, 0.625, 1.0, 0.625, 1.0, 0.375, 0.75, 0.375, 0.75, 0.375, 1.0, 0.375, 1.0, 0.625, 1.0, 0.625, 1.0, 0.625, 0.75, 0.625, 0.75, 0.625, 0.75, 0.625, 0.75, 0.375, 0.75, 0.375, 0.75, 0.375, 0.25, 0.375, 0.25, 0.375, 0.5, 0.375, 0.5, 0.375, 0.5, 0.375, 0.5, 0.625, 0.5, 0.625, 0.5, 0.625, 0.5, 0.625, 0.5, 0.625, 0.25, 0.625, 0.25, 0.625, 0.25, 0.625, 0.25, 0.375, 0.25, 0.375, 0.25, 0.625, 0.25, 0.625, 0.25, 0.375, 0.25, 0.375, 0.25, 0.625, 0.5, 0.625, 0.5, 0.625, 0.25, 0.625, 0.25, 0.375, 0.5, 0.375, 0.5, 0.625, 0.5, 0.625, 0.5, 0.375, 0.25, 0.375, 0.25, 0.375, 0.5, 0.375, 0.5, 0.625, 0.75, 0.625, 0.75, 0.375, 0.75, 0.375, 0.75, 0.625, 1.0, 0.625, 1.0, 0.625, 0.75, 0.625, 0.75, 0.375, 1.0, 0.375, 1.0, 0.625, 1.0, 0.625, 1.0, 0.375, 0.75, 0.375, 0.75, 0.375, 1.0, 0.375, 1.0, 0.625, 0.5, 0.375, 0.5, 0.375, 0.5, 0.625, 0.5, 0.625, 0.75, 0.375, 0.75, 0.375, 0.75, 0.625, 0.75, 0.625, 0.75, 0.625, 1.0, 0.625, 1.0, 0.625, 0.75, 0.375, 0.75, 0.625, 0.75, 0.625, 1.0, 0.375, 1.0, 0.625, 0.25, 0.375, 0.25, 0.375, 0.25, 0.625, 0.25, 0.625, 0.25, 0.625, 0.5, 0.625, 0.5, 0.625, 0.25, 0.375, 0.75, 0.625, 0.75, 0.625, 0.75, 0.375, 0.75, 0.375, 0.25, 0.625, 0.25, 0.625, 0.25, 0.375, 0.25, 0.625, 0.25, 0.625, 0.25, 0.375, 0.25, 0.375, 0.25, 0.625, 0.5, 0.625, 0.5, 0.625, 0.25, 0.625, 0.25, 0.375, 0.5, 0.375, 0.5, 0.625, 0.5, 0.625, 0.5, 0.375, 0.25, 0.375, 0.25, 0.375, 0.5, 0.375, 0.5, 0.625, 0.75, 0.625, 0.75, 0.375, 0.75, 0.375, 0.75, 0.625, 1.0, 0.625, 1.0, 0.625, 0.75, 0.625, 0.75, 0.375, 1.0, 0.375, 1.0, 0.625, 1.0, 0.625, 1.0, 0.375, 0.75, 0.375, 0.75, 0.375, 1.0, 0.375, 1.0, 0.625, 1.0, 0.375, 1.0, 0.375, 1.0, 0.625, 1.0, 0.625, 1.0, 0.625, 0.75, 0.625, 0.75, 0.625, 1.0, 0.375, 0.5, 0.375, 0.25, 0.375, 0.25, 0.375, 0.5, 0.375, 0.5, 0.625, 0.5, 0.625, 0.5, 0.375, 0.5, 0.375, 1.0, 0.375, 0.75, 0.375, 0.75, 0.375, 1.0, 0.375, 1.0, 0.625, 1.0, 0.625, 1.0, 0.375, 1.0, 0.375, 0.25, 0.375, 0.5, 0.375, 0.5, 0.375, 0.25, 0.375, 0.75, 0.375, 1.0, 0.375, 1.0, 0.375, 0.75])
me_cube_008.materials.append(mat_x_1)
me_cube_008.use_remesh_fix_poles = True
me_cube_008.use_remesh_preserve_attributes = False
me_cube_008.use_mirror_y = True
me_cube_008.update()
me_cube_009 = bpy.data.meshes.new('Cube.009')
me_cube_009.from_pydata([(-1.0, -1.0, -1.0), (-1.0, -1.0, 1.0), (-1.0, 1.0, -1.0), (-1.0, 1.0, 1.0), (1.0, -1.0, -1.0), (1.0, -1.0, 1.0), (1.0, 1.0, -1.0), (1.0, 1.0, 1.0), (-1.0, 2.889, -1.576), (-1.0, 4.83, -1.093), (1.0, 4.83, -1.093), (1.0, 2.889, -1.576), (1.0, -2.889, -1.576), (1.0, -4.83, -1.093), (-1.0, -4.83, -1.093), (-1.0, -2.889, -1.576), (1.0, -3.187, 0.3379), (1.0, -2.216, -0.9034), (-1.0, -3.187, 0.3379), (-1.0, -2.216, -0.9034), (-1.0, 3.187, 0.3379), (-1.0, 2.216, -0.9034), (1.0, 3.187, 0.3379), (1.0, 2.216, -0.9034), (-1.0, 3.111, -2.304), (-1.0, 5.111, -2.305), (1.0, 5.111, -2.305), (1.0, 3.111, -2.304), (1.0, -3.111, -2.304), (1.0, -5.111, -2.305), (-1.0, -5.111, -2.305), (-1.0, -3.111, -2.304), (-1.0, 3.11, -3.045), (-1.0, 5.11, -3.046), (1.0, 5.11, -3.046), (1.0, 3.11, -3.045), (1.0, -3.11, -3.045), (1.0, -5.11, -3.046), (-1.0, -5.11, -3.046), (-1.0, -3.11, -3.045), (-1.174, 5.285, -2.305), (-1.174, 2.937, -2.304), (1.174, 5.285, -2.305), (1.174, 2.937, -2.304), (1.174, -5.285, -2.305), (1.174, -2.937, -2.304), (-1.174, -5.285, -2.305), (-1.174, -2.937, -2.304), (-1.174, 5.285, -3.046), (-1.174, 2.936, -3.045), (1.174, 5.285, -3.046), (1.174, 2.936, -3.045), (1.174, -5.285, -3.046), (1.174, -2.936, -3.045), (-1.174, -5.285, -3.046), (-1.174, -2.936, -3.045)], [], [(0, 1, 3, 2), (0, 19, 18, 1), (6, 7, 5, 4), (4, 17, 19, 0), (2, 6, 4, 0), (7, 3, 1, 5), (34, 33, 48, 50), (20, 9, 8, 21), (22, 10, 9, 20), (23, 11, 10, 22), (21, 8, 11, 23), (32, 33, 34, 35), (16, 13, 12, 17), (18, 14, 13, 16), (19, 15, 14, 18), (17, 12, 15, 19), (1, 18, 16, 5), (5, 16, 17, 4), (2, 21, 23, 6), (6, 23, 22, 7), (7, 22, 20, 3), (3, 20, 21, 2), (9, 25, 24, 8), (10, 26, 25, 9), (11, 27, 26, 10), (8, 24, 27, 11), (13, 29, 28, 12), (14, 30, 29, 13), (15, 31, 30, 14), (12, 28, 31, 15), (26, 27, 43, 42), (37, 36, 53, 52), (29, 30, 46, 44), (36, 37, 38, 39), (33, 32, 49, 48), (25, 26, 42, 40), (28, 29, 44, 45), (24, 25, 40, 41), (40, 48, 49, 41), (42, 50, 48, 40), (43, 51, 50, 42), (41, 49, 51, 43), (44, 52, 53, 45), (46, 54, 52, 44), (47, 55, 54, 46), (45, 53, 55, 47), (30, 31, 47, 46), (38, 37, 52, 54), (27, 24, 41, 43), (35, 34, 50, 51), (31, 28, 45, 47), (39, 38, 54, 55), (32, 35, 51, 49), (36, 39, 55, 53)])
_uv = me_cube_009.uv_layers.new(name='UVMap')
_uv.uv.foreach_set('vector', [0.375, 0.0, 0.625, 0.0, 0.625, 0.25, 0.375, 0.25, 0.375, 1.0, 0.375, 1.0, 0.625, 1.0, 0.625, 1.0, 0.375, 0.5, 0.625, 0.5, 0.625, 0.75, 0.375, 0.75, 0.375, 0.75, 0.375, 0.75, 0.375, 1.0, 0.375, 1.0, 0.125, 0.5, 0.375, 0.5, 0.375, 0.75, 0.125, 0.75, 0.625, 0.5, 0.875, 0.5, 0.875, 0.75, 0.625, 0.75, 0.625, 0.5, 0.625, 0.25, 0.625, 0.25, 0.625, 0.5, 0.625, 0.25, 0.625, 0.25, 0.375, 0.25, 0.375, 0.25, 0.625, 0.5, 0.625, 0.5, 0.625, 0.25, 0.625, 0.25, 0.375, 0.5, 0.375, 0.5, 0.625, 0.5, 0.625, 0.5, 0.375, 0.25, 0.375, 0.25, 0.375, 0.5, 0.375, 0.5, 0.375, 0.25, 0.625, 0.25, 0.625, 0.5, 0.375, 0.5, 0.625, 0.75, 0.625, 0.75, 0.375, 0.75, 0.375, 0.75, 0.625, 1.0, 0.625, 1.0, 0.625, 0.75, 0.625, 0.75, 0.375, 1.0, 0.375, 1.0, 0.625, 1.0, 0.625, 1.0, 0.375, 0.75, 0.375, 0.75, 0.375, 1.0, 0.375, 1.0, 0.625, 1.0, 0.625, 1.0, 0.625, 0.75, 0.625, 0.75, 0.625, 0.75, 0.625, 0.75, 0.375, 0.75, 0.375, 0.75, 0.375, 0.25, 0.375, 0.25, 0.375, 0.5, 0.375, 0.5, 0.375, 0.5, 0.375, 0.5, 0.625, 0.5, 0.625, 0.5, 0.625, 0.5, 0.625, 0.5, 0.625, 0.25, 0.625, 0.25, 0.625, 0.25, 0.625, 0.25, 0.375, 0.25, 0.375, 0.25, 0.625, 0.25, 0.625, 0.25, 0.375, 0.25, 0.375, 0.25, 0.625, 0.5, 0.625, 0.5, 0.625, 0.25, 0.625, 0.25, 0.375, 0.5, 0.375, 0.5, 0.625, 0.5, 0.625, 0.5, 0.375, 0.25, 0.375, 0.25, 0.375, 0.5, 0.375, 0.5, 0.625, 0.75, 0.625, 0.75, 0.375, 0.75, 0.375, 0.75, 0.625, 1.0, 0.625, 1.0, 0.625, 0.75, 0.625, 0.75, 0.375, 1.0, 0.375, 1.0, 0.625, 1.0, 0.625, 1.0, 0.375, 0.75, 0.375, 0.75, 0.375, 1.0, 0.375, 1.0, 0.625, 0.5, 0.375, 0.5, 0.375, 0.5, 0.625, 0.5, 0.625, 0.75, 0.375, 0.75, 0.375, 0.75, 0.625, 0.75, 0.625, 0.75, 0.625, 1.0, 0.625, 1.0, 0.625, 0.75, 0.375, 0.75, 0.625, 0.75, 0.625, 1.0, 0.375, 1.0, 0.625, 0.25, 0.375, 0.25, 0.375, 0.25, 0.625, 0.25, 0.625, 0.25, 0.625, 0.5, 0.625, 0.5, 0.625, 0.25, 0.375, 0.75, 0.625, 0.75, 0.625, 0.75, 0.375, 0.75, 0.375, 0.25, 0.625, 0.25, 0.625, 0.25, 0.375, 0.25, 0.625, 0.25, 0.625, 0.25, 0.375, 0.25, 0.375, 0.25, 0.625, 0.5, 0.625, 0.5, 0.625, 0.25, 0.625, 0.25, 0.375, 0.5, 0.375, 0.5, 0.625, 0.5, 0.625, 0.5, 0.375, 0.25, 0.375, 0.25, 0.375, 0.5, 0.375, 0.5, 0.625, 0.75, 0.625, 0.75, 0.375, 0.75, 0.375, 0.75, 0.625, 1.0, 0.625, 1.0, 0.625, 0.75, 0.625, 0.75, 0.375, 1.0, 0.375, 1.0, 0.625, 1.0, 0.625, 1.0, 0.375, 0.75, 0.375, 0.75, 0.375, 1.0, 0.375, 1.0, 0.625, 1.0, 0.375, 1.0, 0.375, 1.0, 0.625, 1.0, 0.625, 1.0, 0.625, 0.75, 0.625, 0.75, 0.625, 1.0, 0.375, 0.5, 0.375, 0.25, 0.375, 0.25, 0.375, 0.5, 0.375, 0.5, 0.625, 0.5, 0.625, 0.5, 0.375, 0.5, 0.375, 1.0, 0.375, 0.75, 0.375, 0.75, 0.375, 1.0, 0.375, 1.0, 0.625, 1.0, 0.625, 1.0, 0.375, 1.0, 0.375, 0.25, 0.375, 0.5, 0.375, 0.5, 0.375, 0.25, 0.375, 0.75, 0.375, 1.0, 0.375, 1.0, 0.375, 0.75])
me_cube_009.materials.append(mat_x_1)
me_cube_009.use_remesh_fix_poles = True
me_cube_009.use_remesh_preserve_attributes = False
me_cube_009.use_mirror_y = True
me_cube_009.update()

# ---- objects
ob_cube = bpy.data.objects.new('Cube', me_cube_001)
ob_cube_001 = bpy.data.objects.new('Cube.001', me_cube_002)
ob_cube_002 = bpy.data.objects.new('Cube.002', me_cube_003)
ob_cube_003 = bpy.data.objects.new('Cube.003', me_cube_004)
ob_plane = bpy.data.objects.new('Plane', me_plane)
ob_cube_004 = bpy.data.objects.new('Cube.004', me_cube_005)
ob_cylinder = bpy.data.objects.new('Cylinder', me_cylinder)
ob_cube_005 = bpy.data.objects.new('Cube.005', me_cube_006)
ob_cube_006 = bpy.data.objects.new('Cube.006', me_cube_007)
ob_cube_007 = bpy.data.objects.new('Cube.007', me_cube_008)
ob_cube_008 = bpy.data.objects.new('Cube.008', me_cube_009)

# ---- transforms, parenting, visibility, modifiers, constraints
ob_cube.location = (0.0, 0.0, 0.0)
ob_cube.scale = (0.5, 0.0338, 0.1)
_m = ob_cube.modifiers.new('Array', 'ARRAY')
_m.count = 3
_m.relative_offset_displace = (0.0, 0.0, 1.05)
ob_cube_001.location = (0.5189, 0.452, 7.451e-09)
ob_cube_001.rotation_euler = (0.0, -0.0, 1.571)
ob_cube_001.scale = (0.5, 0.0338, 0.1044)
_m = ob_cube_001.modifiers.new('Array', 'ARRAY')
_m.count = 3
_m.relative_offset_displace = (0.0, 0.0, 1.05)
ob_cube_002.location = (-0.4925, 0.4316, 7.451e-09)
ob_cube_002.rotation_euler = (0.0, -0.0, 1.571)
ob_cube_002.scale = (0.5, 0.0338, 0.1044)
_m = ob_cube_002.modifiers.new('Array', 'ARRAY')
_m.count = 3
_m.relative_offset_displace = (0.0, 0.0, 1.05)
ob_cube_003.location = (0.0, 0.9119, 0.0)
ob_cube_003.scale = (0.5, 0.0338, 0.1)
_m = ob_cube_003.modifiers.new('Array', 'ARRAY')
_m.count = 3
_m.relative_offset_displace = (0.0, 0.0, 1.05)
ob_plane.location = (0.01039, 0.4434, -0.04157)
ob_plane.scale = (0.4813, 0.4813, 0.4813)
ob_cube_004.location = (0.01804, 0.07618, 0.5604)
ob_cube_004.rotation_euler = (-1.56, -2.22e-16, 2.196e-16)
ob_cube_004.scale = (0.5993, 0.0338, 0.175)
ob_cylinder.location = (0.0001753, -0.05054, 0.4107)
ob_cylinder.rotation_euler = (1.571, 2.22e-16, 2.22e-16)
ob_cylinder.scale = (0.1194, 0.1194, -0.01593)
ob_cylinder.use_mesh_mirror_x = True
ob_cube_005.location = (-0.3226, 0.4223, 0.602)
ob_cube_005.scale = (-0.02216, -0.4725, -0.02216)
ob_cube_006.location = (0.3283, 0.4223, 0.595)
ob_cube_006.scale = (-0.02216, -0.4725, -0.02216)
ob_cube_007.location = (-0.6118, 0.4389, 0.2284)
ob_cube_007.rotation_euler = (-0.0, -1.571, 0.0)
ob_cube_007.scale = (0.02626, 0.02626, 0.0306)
ob_cube_007.use_mesh_mirror_y = True
ob_cube_008.location = (0.6347, 0.4493, 0.2345)
ob_cube_008.rotation_euler = (-3.203e-14, 1.571, 0.0)
ob_cube_008.scale = (0.02626, 0.02626, 0.0306)
ob_cube_008.use_mesh_mirror_y = True

# ---- collection membership
col_collection.objects.link(ob_cube)
col_collection.objects.link(ob_cube_001)
col_collection.objects.link(ob_cube_002)
col_collection.objects.link(ob_cube_003)
col_collection.objects.link(ob_plane)
col_collection.objects.link(ob_cube_004)
col_collection.objects.link(ob_cylinder)
col_collection.objects.link(ob_cube_005)
col_collection.objects.link(ob_cube_006)
col_collection.objects.link(ob_cube_007)
col_collection.objects.link(ob_cube_008)

# ---- scene / render settings (as saved in the file)
scene.frame_start = 1; scene.frame_end = 250; scene.frame_set(0)
scene.render.engine = 'BLENDER_EEVEE_NEXT'
scene.cycles.sampling_pattern = 'TABULATED_SOBOL'
scene.cycles.use_light_tree = False
scene.view_settings.view_transform = 'Filmic'
bpy.context.view_layer.update()

# ---- added for rendering (the .blend has no active camera and no usable light): camera, sun
cam_auto = bpy.data.cameras.new('AutoCamera')
cam_auto.lens = 50.0
cam_auto.sensor_width = 36.0
cam_auto.clip_end = 1000.0
ob_auto_camera = bpy.data.objects.new('AutoCamera', cam_auto)
scene.collection.objects.link(ob_auto_camera)
ob_auto_camera.location = (1.74578, -1.64394, 1.65367)
ob_auto_camera.rotation_euler = (1.09748, -7.21219e-08, 0.694738)
scene.camera = ob_auto_camera
light_auto_sun = bpy.data.lights.new('AutoSun', 'SUN')
light_auto_sun.energy = 3.0
light_auto_sun.angle = 0.0523599
ob_auto_sun = bpy.data.objects.new('AutoSun', light_auto_sun)
scene.collection.objects.link(ob_auto_sun)
ob_auto_sun.rotation_euler = (0.872665, 0.174533, 0.523599)
bpy.context.view_layer.update()
